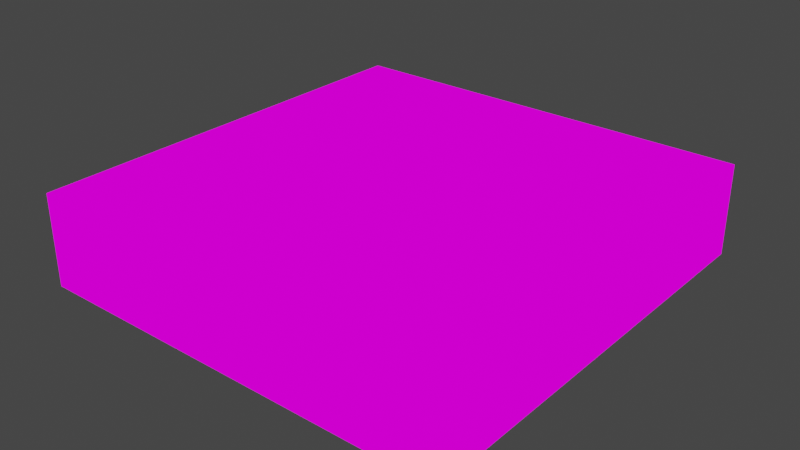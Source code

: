 # Source: mfbox.blend  (saved by Blender 2.92.15; exported with 4.5.12 LTS)
import bpy
from mathutils import Matrix  # noqa: F401  (used for matrix-valued properties, if any)

bpy.ops.wm.read_factory_settings(use_empty=True)
scene = bpy.context.scene
scene.name = 'Scene'

# ---- collections
col_mfbox = bpy.data.collections.new('mfbox'); scene.collection.children.link(col_mfbox)

# ---- images (referenced by path relative to the original .blend; pixels are not part of the script)
import os
ASSET_DIR = os.environ.get("B2B_ASSET_DIR", "")  # directory of the original .blend (textures are referenced by path, not embedded)
HERE = os.path.dirname(os.path.abspath(__file__))  # packed textures are extracted next to this script under _unpacked/

def load_image(name, relpath, width, height, colorspace="sRGB"):
    """Load a texture the original file referenced (path relative to the .blend, or extracted next to this script)."""
    p = next((c for c in (os.path.join(HERE, relpath), os.path.join(ASSET_DIR, relpath)) if relpath and os.path.exists(c)), "")
    if p:
        img = bpy.data.images.load(p, check_existing=True)
        img.name = name
    else:  # same state as the original file: an image datablock whose file is absent (Cycles renders it pink)
        img = bpy.data.images.new(name, width, height)
        img.source = "FILE"
        img.filepath = "//" + (relpath or name)
    img.colorspace_settings.name = colorspace
    return img
img_fb_front_png = load_image('fb_front.png', 'fb_front.png', 1024, 1024, 'sRGB')
img_fb_side_png = load_image('fb_side.png', 'fb_side.png', 1024, 1024, 'sRGB')
img_fb_bottom_png = load_image('fb_bottom.png', 'fb_bottom.png', 1024, 1024, 'sRGB')
img_fb_top_png = load_image('fb_top.png', 'fb_top.png', 1024, 1024, 'sRGB')

# ---- materials (node trees are filled in below, after node groups)
mat_fb_front = bpy.data.materials.new('fb_front')
mat_fb_front.use_transparent_shadow = False
mat_fb_side = bpy.data.materials.new('fb_side')
mat_fb_side.use_transparent_shadow = False
mat_fb_bottom = bpy.data.materials.new('fb_bottom')
mat_fb_bottom.use_transparent_shadow = False
mat_fb_top = bpy.data.materials.new('fb_top')
mat_fb_top.use_transparent_shadow = False

# ---- material node trees
mat_fb_front.use_nodes = True; mat_fb_front.node_tree.nodes.clear()
_N = mat_fb_front.node_tree.nodes; _L = mat_fb_front.node_tree.links
n0 = _N.new('ShaderNodeOutputMaterial'); n0.name = 'Material Output'; n0.location = (300, 300)
n1 = _N.new('ShaderNodeTexImage'); n1.name = 'Image Texture'; n1.location = (-130, 282)
n1.image = img_fb_front_png
_L.new(n1.outputs[0], n0.inputs[0])
n0.is_active_output = True
mat_fb_side.use_nodes = True; mat_fb_side.node_tree.nodes.clear()
_N = mat_fb_side.node_tree.nodes; _L = mat_fb_side.node_tree.links
n0 = _N.new('ShaderNodeTexImage'); n0.name = 'Image Texture'; n0.location = (-80, 258)
n0.image = img_fb_side_png
n1 = _N.new('ShaderNodeOutputMaterial'); n1.name = 'Material Output'; n1.location = (300, 300)
_L.new(n0.outputs[0], n1.inputs[0])
n1.is_active_output = True
mat_fb_bottom.use_nodes = True; mat_fb_bottom.node_tree.nodes.clear()
_N = mat_fb_bottom.node_tree.nodes; _L = mat_fb_bottom.node_tree.links
n0 = _N.new('ShaderNodeTexImage'); n0.name = 'Image Texture'; n0.location = (-92, 260)
n0.image = img_fb_bottom_png
n1 = _N.new('ShaderNodeOutputMaterial'); n1.name = 'Material Output'; n1.location = (300, 300)
_L.new(n0.outputs[0], n1.inputs[0])
n1.is_active_output = True
mat_fb_top.use_nodes = True; mat_fb_top.node_tree.nodes.clear()
_N = mat_fb_top.node_tree.nodes; _L = mat_fb_top.node_tree.links
n0 = _N.new('ShaderNodeTexImage'); n0.name = 'Image Texture'; n0.location = (-38, 253)
n0.image = img_fb_top_png
n1 = _N.new('ShaderNodeOutputMaterial'); n1.name = 'Material Output'; n1.location = (300, 300)
_L.new(n0.outputs[0], n1.inputs[0])
n1.is_active_output = True

# ---- world
world_world = bpy.data.worlds.new('World'); scene.world = world_world
world_world.use_nodes = True; world_world.node_tree.nodes.clear()
_N = world_world.node_tree.nodes; _L = world_world.node_tree.links
n0 = _N.new('ShaderNodeOutputWorld'); n0.name = 'World Output'; n0.location = (300, 300)
n1 = _N.new('ShaderNodeBackground'); n1.name = 'Background'; n1.location = (10, 300)
n1.inputs[0].default_value = (0.05088, 0.05088, 0.05088, 1.0)
_L.new(n1.outputs[0], n0.inputs[0])
n0.is_active_output = True
world_world.color = (0.05088, 0.05088, 0.05088)
world_world.use_sun_shadow = False
world_world.sun_shadow_jitter_overblur = 0.0

# ---- meshes
me_cube_001 = bpy.data.meshes.new('Cube.001')
me_cube_001.from_pydata([(-6.584, -5.432, -0.3641), (-6.584, -5.432, 1.0), (-6.584, 1.0, -0.3641), (-6.584, 1.0, 1.0), (-0.2616, -5.432, -0.3641), (-0.2616, -5.432, 1.0), (-0.2616, 1.0, -0.3641), (-0.2616, 1.0, 1.0)], [], [(0, 1, 3, 2), (2, 3, 7, 6), (6, 7, 5, 4), (4, 5, 1, 0), (2, 6, 4, 0), (7, 3, 1, 5)])
me_cube_001.polygons.foreach_set('material_index', [1, 2, 1, 3, 0, 0])
_uv = me_cube_001.uv_layers.new(name='UVMap')
_uv.uv.foreach_set('vector', [0.9853, 0.09161, 0.9902, 0.9043, 0.01008, 0.8916, 0.00513, 0.09442, 0.07033, 0.9557, 0.08291, 0.08878, 0.9824, 0.09972, 0.9698, 0.9666, 0.006945, 0.9342, 0.01293, 0.1091, 1.007, 0.1143, 1.001, 0.9394, 0.02377, 0.9212, 0.0178, 0.1069, 0.9855, 0.1018, 0.9915, 0.916, 0.9858, 0.9918, 0.005635, 0.9918, 0.005635, -0.006914, 0.9858, -0.006914, 0.9758, 0.9825, 0.01422, 0.9825, 0.01422, 0.03029, 0.9758, 0.03029])
me_cube_001.materials.append(mat_fb_front)
me_cube_001.materials.append(mat_fb_side)
me_cube_001.materials.append(mat_fb_bottom)
me_cube_001.materials.append(mat_fb_top)
me_cube_001.use_remesh_fix_poles = True
me_cube_001.use_remesh_preserve_attributes = False
me_cube_001.use_mirror_vertex_groups = False
me_cube_001.update()

# ---- objects
ob_mfbox = bpy.data.objects.new('mfbox', me_cube_001)

# ---- transforms, parenting, visibility, modifiers, constraints
ob_mfbox.location = (1.62, 2.059, -0.2193)
ob_mfbox.lineart.crease_threshold = 0.0

# ---- collection membership
col_mfbox.objects.link(ob_mfbox)

# ---- scene / render settings (as saved in the file)
scene.frame_start = 1; scene.frame_end = 250; scene.frame_set(1)
scene.render.engine = 'BLENDER_EEVEE_NEXT'
scene.cycles.use_denoising = False
scene.cycles.samples = 128
scene.cycles.sampling_pattern = 'TABULATED_SOBOL'
scene.cycles.use_adaptive_sampling = False
scene.cycles.use_light_tree = False
scene.view_settings.view_transform = 'Filmic'
bpy.context.view_layer.update()

# ---- added for rendering (the .blend has no active camera and no usable light): camera, sun
cam_auto = bpy.data.cameras.new('AutoCamera')
cam_auto.lens = 50.0
cam_auto.sensor_width = 36.0
cam_auto.clip_end = 1000.0
ob_auto_camera = bpy.data.objects.new('AutoCamera', cam_auto)
scene.collection.objects.link(ob_auto_camera)
ob_auto_camera.location = (6.63685, -10.2845, 6.85021)
ob_auto_camera.rotation_euler = (1.09748, -7.21219e-08, 0.694738)
scene.camera = ob_auto_camera
light_auto_sun = bpy.data.lights.new('AutoSun', 'SUN')
light_auto_sun.energy = 3.0
light_auto_sun.angle = 0.0523599
ob_auto_sun = bpy.data.objects.new('AutoSun', light_auto_sun)
scene.collection.objects.link(ob_auto_sun)
ob_auto_sun.rotation_euler = (0.872665, 0.174533, 0.523599)
bpy.context.view_layer.update()
